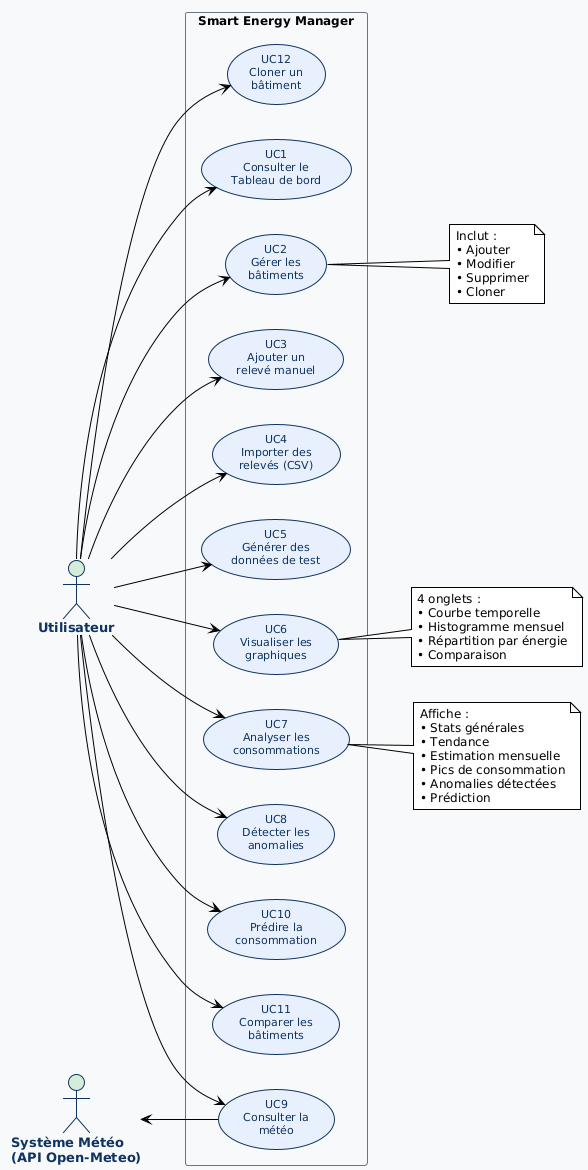

The diagram above was rendered by PlantUML. Its source (embedded in the PNG):
@startuml SmartEnergyManager_UseCaseDiagram
!theme plain
skinparam backgroundColor #f8f9fa
skinparam defaultFontName Helvetica
skinparam defaultFontSize 12
skinparam actor {
    BorderColor #0f3460
    BackgroundColor #d4edda
    FontColor #0f3460
    FontSize 13
    FontStyle bold
}
skinparam usecase {
    BorderColor #0f3460
    BackgroundColor #e8f0fe
    FontColor #0f3460
    FontSize 11
}
skinparam package {
    BorderColor #6c757d
    BackgroundColor #f8f9fa
    FontColor #343a40
    FontStyle bold
    FontSize 13
}

left to right direction

actor "Utilisateur" as user
actor "Système Météo\n(API Open-Meteo)" as weather_sys

rectangle "Smart Energy Manager" {
    usecase "UC1\nConsulter le\nTableau de bord" as UC_DASH
    usecase "UC2\nGérer les\nbâtiments" as UC_BUILD
    usecase "UC3\nAjouter un\nrelevé manuel" as UC_ADD_REC
    usecase "UC4\nImporter des\nrelevés (CSV)" as UC_CSV
    usecase "UC5\nGénérer des\ndonnées de test" as UC_TEST
    usecase "UC6\nVisualiser les\ngraphiques" as UC_CHART
    usecase "UC7\nAnalyser les\nconsommations" as UC_ANALYSE
    usecase "UC8\nDétecter les\nanomalies" as UC_ANOM
    usecase "UC9\nConsulter la\nmétéo" as UC_WTHR
    usecase "UC10\nPrédire la\nconsommation" as UC_PREDICT
    usecase "UC11\nComparer les\nbâtiments" as UC_COMPARE
    usecase "UC12\nCloner un\nbâtiment" as UC_CLONE
}

user --> UC_DASH
user --> UC_BUILD
user --> UC_ADD_REC
user --> UC_CSV
user --> UC_TEST
user --> UC_CHART
user --> UC_ANALYSE
user --> UC_ANOM
user --> UC_WTHR
user --> UC_PREDICT
user --> UC_COMPARE
user --> UC_CLONE

weather_sys <-- UC_WTHR

' UC2 includes sub-actions
note right of UC_BUILD
  Inclut :
  • Ajouter
  • Modifier
  • Supprimer
  • Cloner
end note

' UC6 includes sub-actions
note right of UC_CHART
  4 onglets :
  • Courbe temporelle
  • Histogramme mensuel
  • Répartition par énergie
  • Comparaison
end note

' UC7 includes sub-actions
note right of UC_ANALYSE
  Affiche :
  • Stats générales
  • Tendance
  • Estimation mensuelle
  • Pics de consommation
  • Anomalies détectées
  • Prédiction
end note

@enduml